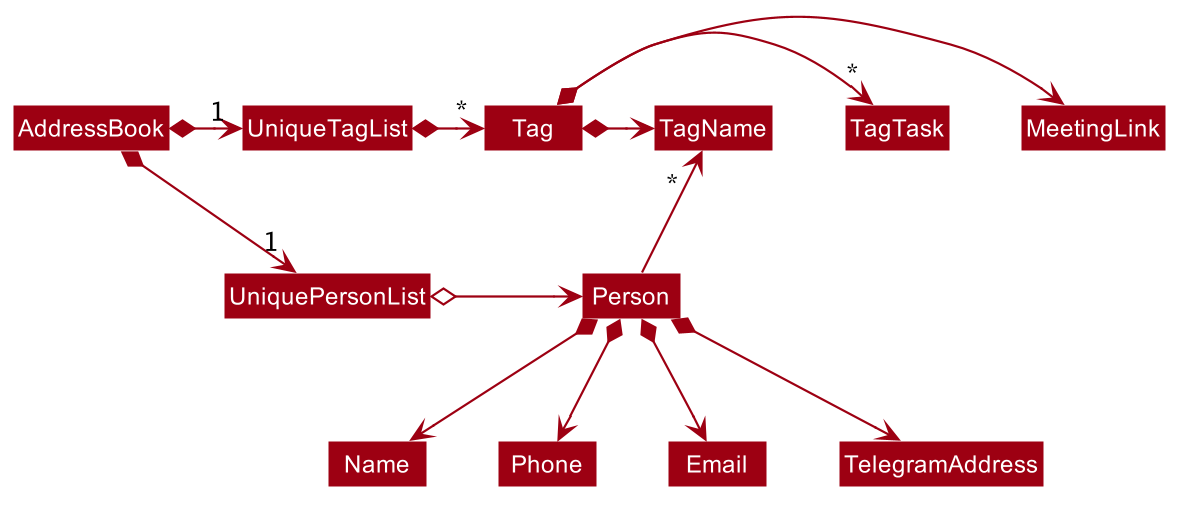

The diagram above was rendered by PlantUML. Its source (embedded in the PNG):
@startuml








skinparam BackgroundColor #FFFFFFF

skinparam Shadowing false

skinparam Class {
    FontColor #FFFFFF
    BorderThickness 1
    BorderColor #FFFFFF
    StereotypeFontColor #FFFFFF
    FontName Arial
}

skinparam Actor {
    BorderColor #000000
    Color #000000
    FontName Arial
}

skinparam Sequence {
    MessageAlign center
    BoxFontSize 15
    BoxPadding 0
    BoxFontColor #FFFFFF
    FontName Arial
}

skinparam Participant {
    FontColor #FFFFFFF
    Padding 20
}

skinparam MinClassWidth 50
skinparam ParticipantPadding 10
skinparam Shadowing false
skinparam DefaultTextAlignment center
skinparam packageStyle Rectangle

hide footbox
hide members
hide circle
skinparam arrowThickness 1.1
skinparam arrowColor #9D0012
skinparam classBackgroundColor #9D0012

AddressBook *-right-> "1" UniquePersonList
AddressBook *-right-> "1" UniqueTagList
UniqueTagList -[hidden]down- UniquePersonList

UniqueTagList *-right-> "*" Tag
UniquePersonList o-right-> Person

Person -up-> "           *" TagName

Person *--> Name
Person *--> Phone
Person *--> Email
Person *--> TelegramAddress

Tag *-right-> TagName
Tag *-right-> "*" TagTask
Tag *-right-> MeetingLink
TagName -[hidden]right-> TagTask
TagTask -[hidden]right-> MeetingLink

@enduml